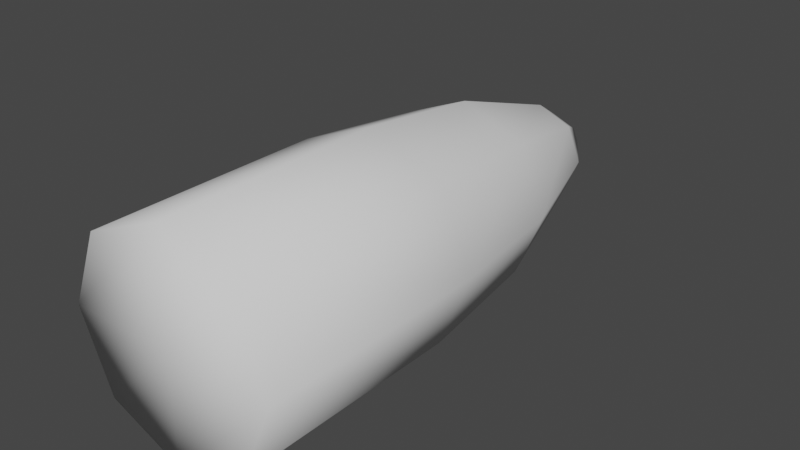 # Source: rocket.blend  (saved by Blender 3.6.11; exported with 4.5.12 LTS)
import bpy
from mathutils import Matrix  # noqa: F401  (used for matrix-valued properties, if any)

bpy.ops.wm.read_factory_settings(use_empty=True)
scene = bpy.context.scene
scene.name = 'Scene'

# ---- collections
col_collection = bpy.data.collections.new('Collection'); scene.collection.children.link(col_collection)

# ---- world
world_world = bpy.data.worlds.new('World'); scene.world = world_world
world_world.use_nodes = True; world_world.node_tree.nodes.clear()
_N = world_world.node_tree.nodes; _L = world_world.node_tree.links
n0 = _N.new('ShaderNodeOutputWorld'); n0.name = 'World Output'; n0.location = (300, 300)
n1 = _N.new('ShaderNodeBackground'); n1.name = 'Background'; n1.location = (10, 300)
n1.inputs[0].default_value = (0.05088, 0.05088, 0.05088, 1.0)
_L.new(n1.outputs[0], n0.inputs[0])
n0.is_active_output = True
world_world.color = (0.05088, 0.05088, 0.05088)
world_world.use_sun_shadow = False
world_world.sun_shadow_jitter_overblur = 0.0

# ---- meshes
me_cylinder = bpy.data.meshes.new('Cylinder')
me_cylinder.from_pydata([(-1.122e-09, 0.7562, 0.2204), (4.296e-09, -0.4024, 0.476), (0.1558, 0.7562, 0.1558), (0.3366, -0.4024, 0.3366), (0.2204, 0.7562, 8.638e-09), (0.476, -0.4024, 2.127e-09), (0.1558, 0.7562, -0.1558), (0.3366, -0.4024, -0.3366), (-1.122e-09, 0.7562, -0.2204), (4.296e-09, -0.4024, -0.476), (-0.1558, 0.7562, -0.1558), (-0.3366, -0.4024, -0.3366), (-0.2204, 0.7562, 8.638e-09), (-0.476, -0.4024, 2.127e-09), (-0.1558, 0.7562, 0.1558), (-0.3366, -0.4024, 0.3366), (3.086e-09, 0.1769, 0.4086), (0.2889, 0.1769, 0.2889), (0.4086, 0.1769, 1.625e-09), (0.2889, 0.1769, -0.2889), (3.086e-09, 0.1769, -0.4086), (-0.2889, 0.1769, -0.2889), (-0.4086, 0.1769, 1.625e-09), (-0.2889, 0.1769, 0.2889), (5.931e-09, 0.9585, 0.08827), (0.06242, 0.9585, 0.06242), (0.08827, 0.9585, -1.022e-08), (0.06242, 0.9585, -0.06242), (5.931e-09, 0.9585, -0.08827), (-0.06242, 0.9585, -0.06242), (-0.08827, 0.9585, -1.022e-08), (-0.06242, 0.9585, 0.06242), (0.3366, -1.43, 0.3366), (4.296e-09, -1.43, 0.476), (0.476, -1.43, 6.343e-09), (0.3366, -1.43, -0.3366), (4.296e-09, -1.43, -0.476), (-0.3366, -1.43, -0.3366), (-0.476, -1.43, 6.343e-09), (-0.3366, -1.43, 0.3366), (3.193e-09, -1.43, 2.838e-08), (1.809e-08, 0.9585, -1.419e-09)], [], [(16, 1, 3, 17), (17, 3, 5, 18), (18, 5, 7, 19), (19, 7, 9, 20), (20, 9, 11, 21), (21, 11, 13, 22), (15, 13, 38, 39), (22, 13, 15, 23), (23, 15, 1, 16), (12, 14, 31, 30), (14, 23, 16, 0), (12, 22, 23, 14), (10, 21, 22, 12), (8, 20, 21, 10), (6, 19, 20, 8), (4, 18, 19, 6), (2, 17, 18, 4), (0, 16, 17, 2), (2, 4, 26, 25), (8, 10, 29, 28), (14, 0, 24, 31), (0, 2, 25, 24), (4, 6, 27, 26), (10, 12, 30, 29), (6, 8, 28, 27), (5, 3, 32, 34), (11, 9, 36, 37), (1, 15, 39, 33), (3, 1, 33, 32), (7, 5, 34, 35), (13, 11, 37, 38), (9, 7, 35, 36), (32, 33, 40, 34), (33, 39, 38, 40), (34, 40, 36, 35), (40, 38, 37, 36), (25, 26, 41, 24), (26, 27, 28, 41), (24, 41, 30, 31), (41, 28, 29, 30)])
me_cylinder.polygons.foreach_set('use_smooth', [True] * 40)
_uv = me_cylinder.uv_layers.new(name='UVMap')
_uv.uv.foreach_set('vector', [0.4283, 0.4801, 0.4205, 0.3042, 0.5314, 0.3042, 0.5235, 0.4801, 0.5235, 0.4801, 0.5314, 0.3042, 0.6097, 0.3225, 0.5908, 0.4957, 0.7911, 0.2523, 0.799, 0.4281, 0.6881, 0.4281, 0.696, 0.2523, 0.696, 0.2523, 0.6881, 0.4281, 0.6097, 0.4099, 0.6287, 0.2366, 0.408, 0.2554, 0.4175, 0.4312, 0.3067, 0.4323, 0.3128, 0.2564, 0.3128, 0.2564, 0.3067, 0.4323, 0.2281, 0.4148, 0.2454, 0.2414, 0.1463, 0.3021, 0.03623, 0.3153, -1.143e-09, 0.0132, 0.1101, -3.738e-09, 0.06495, 0.4889, 0.03623, 0.3153, 0.1463, 0.3021, 0.1595, 0.4776, 0.1595, 0.4776, 0.1463, 0.3021, 0.2263, 0.3108, 0.2281, 0.4851, 0.1086, 0.6688, 0.1596, 0.6627, 0.1525, 0.7325, 0.132, 0.735, 0.1596, 0.6627, 0.1595, 0.4776, 0.2281, 0.4851, 0.1966, 0.6667, 0.1086, 0.6688, 0.06495, 0.4889, 0.1595, 0.4776, 0.1596, 0.6627, 0.07357, 0.6815, 3.241e-08, 0.5125, 0.06495, 0.4889, 0.1086, 0.6688, 0.3843, 0.07189, 0.408, 0.2554, 0.3128, 0.2564, 0.333, 0.07239, 0.7179, 0.06852, 0.696, 0.2523, 0.6287, 0.2366, 0.6816, 0.06008, 0.7692, 0.06852, 0.7911, 0.2523, 0.696, 0.2523, 0.7179, 0.06852, 0.5016, 0.6639, 0.5235, 0.4801, 0.5908, 0.4957, 0.5379, 0.6723, 0.4503, 0.6639, 0.4283, 0.4801, 0.5235, 0.4801, 0.5016, 0.6639, 0.5016, 0.6639, 0.5379, 0.6723, 0.5007, 0.7358, 0.4862, 0.7324, 0.3843, 0.07189, 0.333, 0.07239, 0.3477, 0.003723, 0.3682, 0.003523, 0.1596, 0.6627, 0.1966, 0.6667, 0.1673, 0.7342, 0.1525, 0.7325, 0.4503, 0.6639, 0.5016, 0.6639, 0.4862, 0.7324, 0.4657, 0.7324, 0.7692, 0.06852, 0.7179, 0.06852, 0.7333, 1.819e-08, 0.7538, 2.012e-08, 0.07357, 0.6815, 0.1086, 0.6688, 0.132, 0.735, 0.118, 0.7401, 0.4205, 0.06309, 0.3843, 0.07189, 0.3682, 0.003523, 0.3827, 1.894e-08, 0.6097, 0.3225, 0.5314, 0.3042, 0.5314, -1.379e-08, 0.6097, 0.01823, 0.3067, 0.4323, 0.4175, 0.4312, 0.4205, 0.7354, 0.3097, 0.7365, 0.2263, 0.3108, 0.1463, 0.3021, 0.1101, -3.738e-09, 0.1901, 0.008771, 0.5314, 0.3042, 0.4205, 0.3042, 0.4205, -1.965e-09, 0.5314, -1.379e-08, 0.6881, 0.4281, 0.799, 0.4281, 0.799, 0.7324, 0.6881, 0.7324, 0.2281, 0.4148, 0.3067, 0.4323, 0.3097, 0.7365, 0.2311, 0.719, 0.6097, 0.4099, 0.6881, 0.4281, 0.6881, 0.7324, 0.6097, 0.7141, 0.6097, 0.9216, 0.6097, 0.8108, 0.7436, 0.8662, 0.6881, 1.0, 0.6097, 0.8108, 0.6881, 0.7324, 0.799, 0.7324, 0.7436, 0.8662, 0.6881, 1.0, 0.7436, 0.8662, 0.8774, 0.9216, 0.799, 1.0, 0.7436, 0.8662, 0.799, 0.7324, 0.8774, 0.8108, 0.8774, 0.9216, 0.4701, 0.7503, 0.4701, 0.7708, 0.4453, 0.7606, 0.4556, 0.7358, 0.4701, 0.7708, 0.4556, 0.7854, 0.435, 0.7854, 0.4453, 0.7606, 0.4556, 0.7358, 0.4453, 0.7606, 0.4205, 0.7503, 0.435, 0.7358, 0.4453, 0.7606, 0.435, 0.7854, 0.4205, 0.7708, 0.4205, 0.7503])
me_cylinder.update()

# ---- objects
ob_cylinder = bpy.data.objects.new('Cylinder', me_cylinder)

# ---- transforms, parenting, visibility, modifiers, constraints
ob_cylinder.location = (0.0, 0.0, 0.0)

# ---- collection membership
col_collection.objects.link(ob_cylinder)

# ---- scene / render settings (as saved in the file)
scene.frame_start = 1; scene.frame_end = 250; scene.frame_set(1)
scene.render.engine = 'BLENDER_EEVEE_NEXT'
scene.cycles.sampling_pattern = 'TABULATED_SOBOL'
scene.view_settings.view_transform = 'Filmic'
bpy.context.view_layer.update()

# ---- added for rendering (the .blend has no active camera and no usable light): camera, sun
cam_auto = bpy.data.cameras.new('AutoCamera')
cam_auto.lens = 50.0
cam_auto.sensor_width = 36.0
cam_auto.clip_end = 1000.0
ob_auto_camera = bpy.data.objects.new('AutoCamera', cam_auto)
scene.collection.objects.link(ob_auto_camera)
ob_auto_camera.location = (2.53703, -3.28033, 2.02962)
ob_auto_camera.rotation_euler = (1.09748, -7.21219e-08, 0.694738)
scene.camera = ob_auto_camera
light_auto_sun = bpy.data.lights.new('AutoSun', 'SUN')
light_auto_sun.energy = 3.0
light_auto_sun.angle = 0.0523599
ob_auto_sun = bpy.data.objects.new('AutoSun', light_auto_sun)
scene.collection.objects.link(ob_auto_sun)
ob_auto_sun.rotation_euler = (0.872665, 0.174533, 0.523599)
bpy.context.view_layer.update()
